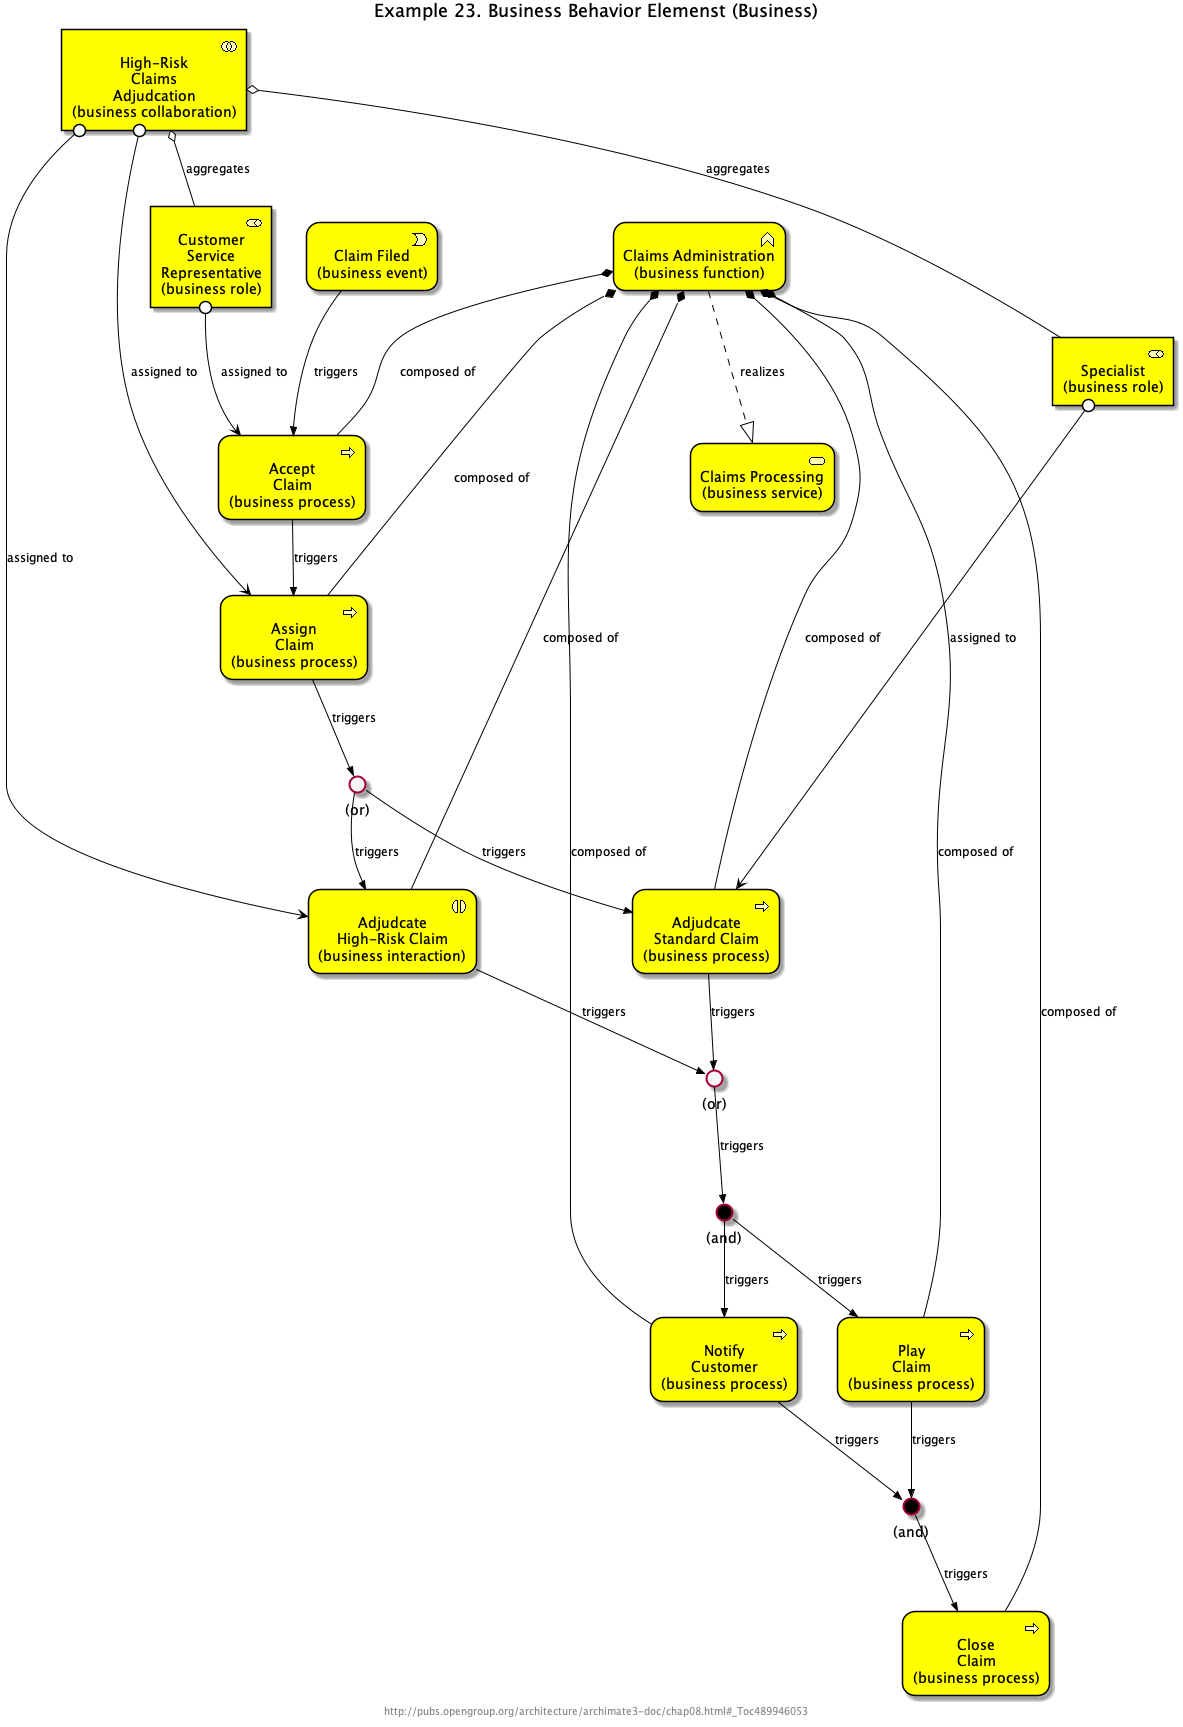

The diagram above was rendered by PlantUML. Its source (embedded in the PNG):
@startuml Ex_23_BusinessBehaviorElements


skinparam defaultTextAlignment center
skinparam wrapWidth 400
skinparam maxMessageSize 150
skinparam StereotypeAlignment right

skinparam Arrow {
    Color #000000
    FontColor #000000
    FontSize 12
}
skinparam Folder<<grouping>> {
    Shadowing true
    StereotypeFontSize 0
    FontColor #444444
    BorderColor #444444
    BorderStyle dashed
}
skinparam Folder<<group>> {
    Shadowing true
    StereotypeFontSize 0
    FontColor #444444
    BackgroundColor lightgrey
}
skinparam rectangle<<boundary>> {
    Shadowing false
    StereotypeFontSize 0
    FontColor #444444
    BorderColor #444444
    BorderStyle dashed
}
skinparam node {
  StereotypeAlignment right
}
skinparam cloud {
  StereotypeAlignment right
}
skinparam frame {
  StereotypeAlignment right
}
skinparam archimate {
  StereotypeAlignment right
  RoundCorner<<strategy-capability>> 25
  RoundCorner<<strategy-course-of-action>> 25
  RoundCorner<<business-process>> 25
  RoundCorner<<business-function>> 25
  RoundCorner<<business-interaction>> 25
  RoundCorner<<business-event>> 25
  RoundCorner<<business-service>> 25
  RoundCorner<<application-function>> 25
  RoundCorner<<application-interaction>> 25
  RoundCorner<<application-process>> 25
  RoundCorner<<application-event>> 25
  RoundCorner<<application-service>> 25
  RoundCorner<<technology-function>> 25
  RoundCorner<<technology-process>> 25
  RoundCorner<<technology-interaction>> 25
  RoundCorner<<technology-event>> 25
  RoundCorner<<technology-infra-service>> 25
  RoundCorner<<implementation-workpackage>> 25
  RoundCorner<<implementation-event>> 25
  DiagonalCorner<<motivation-stakeholder>> 12
  DiagonalCorner<<motivation-driver>> 12
  DiagonalCorner<<motivation-assessment>> 12
  DiagonalCorner<<motivation-goal>> 12
  DiagonalCorner<<motivation-outcome>> 12
  DiagonalCorner<<motivation-principle>> 12
  DiagonalCorner<<motivation-requirement>> 12
  DiagonalCorner<<motivation-constraint>> 12
}
skinparam usecase {
  BorderColor #000000
}
























footer http://pubs.opengroup.org/architecture/archimate3-doc/chap08.html#_Toc489946053

title Example 23. Business Behavior Elemenst (Business)

circle #black "(and)" as JA_2
archimate #BUSINESS "High-Risk\nClaims\nAdjudcation\n(business collaboration)" <<business-collaboration>> as BC_8
archimate #BUSINESS "Claims Processing\n(business service)" <<business-service>> as BS_11
archimate #BUSINESS "Close\nClaim\n(business process)" <<business-process>> as BP_17
circle #whitesmoke "(or)" as JO_3
archimate #BUSINESS "Accept\nClaim\n(business process)" <<business-process>> as BP_20
archimate #BUSINESS "Claim Filed\n(business event)" <<business-event>> as BE_6
archimate #BUSINESS "Specialist\n(business role)" <<business-role>> as BR_7
circle #whitesmoke "(or)" as JO_2
archimate #BUSINESS "Claims Administration\n(business function)" <<business-function>> as BF_23
archimate #BUSINESS "Assign\nClaim\n(business process)" <<business-process>> as BP_19
archimate #BUSINESS "Notify\nCustomer\n(business process)" <<business-process>> as BP_15
archimate #BUSINESS "Play\nClaim\n(business process)" <<business-process>> as BP_16
archimate #BUSINESS "Adjudcate\nStandard Claim\n(business process)" <<business-process>> as BP_18
circle #black "(and)" as JA_3
archimate #BUSINESS "Adjudcate\nHigh-Risk Claim\n(business interaction)" <<business-interaction>> as BI_1
archimate #BUSINESS "Customer\nService\nRepresentative\n(business role)" <<business-role>> as BR_6
BR_7 0--> BP_18 : "assigned to"
BP_19 -->> JO_3 : "triggers"
BF_23 *-- BP_16 : "composed of"
BC_8 o-- BR_6 : "aggregates"
JO_2 -->> JA_3 : "triggers"
BP_18 -->> JO_2 : "triggers"
BF_23 *-- BP_17 : "composed of"
BI_1 -->> JO_2 : "triggers"
BF_23 *-- BP_18 : "composed of"
BC_8 0--> BP_19 : "assigned to"
BP_16 -->> JA_2 : "triggers"
BC_8 o-- BR_7 : "aggregates"
JA_3 -->> BP_16 : "triggers"
BF_23 *-- BP_19 : "composed of"
BF_23 *-- BP_20 : "composed of"
BE_6 -->> BP_20 : "triggers"
BF_23 *-- BP_15 : "composed of"
BC_8 0--> BI_1 : "assigned to"
BR_6 0--> BP_20 : "assigned to"
JA_2 -->> BP_17 : "triggers"
JO_3 -->> BI_1 : "triggers"
BF_23 ..|> BS_11 : "realizes"
JO_3 -->> BP_18 : "triggers"
JA_3 -->> BP_15 : "triggers"
BP_15 -->> JA_2 : "triggers"
BF_23 *-- BI_1 : "composed of"
BP_20 -->> BP_19 : "triggers"
@enduml